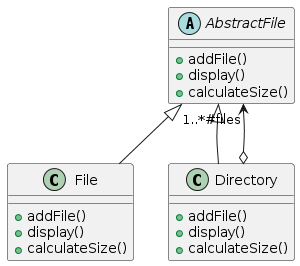

The diagram above was rendered by PlantUML. Its source (embedded in the PNG):
@startuml
abstract AbstractFile{
  +addFile()
  +display()
  +calculateSize()
}

class File{
  +addFile()
  +display()
  +calculateSize()
}

class Directory{
  +addFile()
  +display()
  +calculateSize()
}

AbstractFile <|-- Directory
AbstractFile <|-- File
AbstractFile "1..*#files" <--o Directory
@enduml